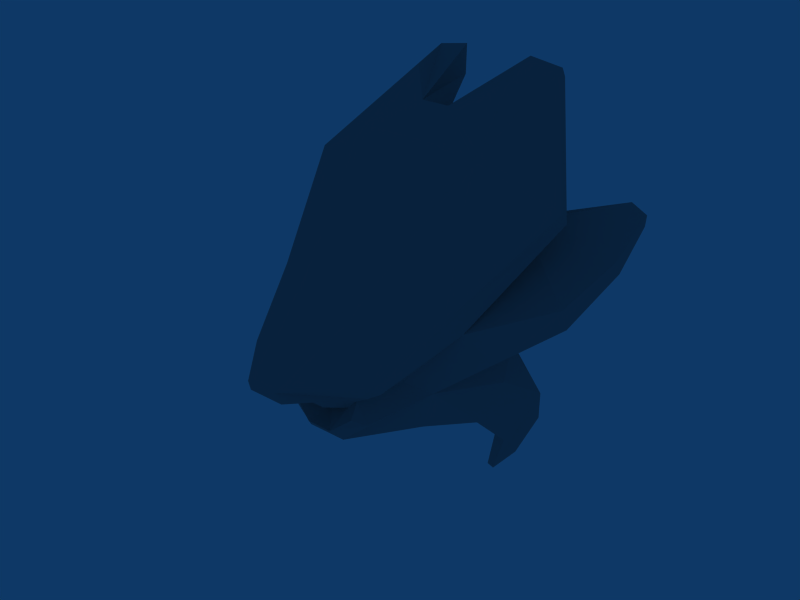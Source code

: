 # Source: newTurret.blend  (saved by Blender 2.49.2; exported with 4.5.12 LTS)
import bpy
from mathutils import Matrix  # noqa: F401  (used for matrix-valued properties, if any)

bpy.ops.wm.read_factory_settings(use_empty=True)
scene = bpy.context.scene
scene.name = 'Scene'

# ---- collections
col_collection_1 = bpy.data.collections.new('Collection 1'); scene.collection.children.link(col_collection_1)

# ---- materials (node trees are filled in below, after node groups)
mat_15___default = bpy.data.materials.new('15___Default')
mat_15___default.alpha_threshold = 0.0
mat_15___default.diffuse_color = (0.5882, 0.5882, 0.5882, 1.0)
mat_15___default.specular_color = (0.0, 0.0, 0.0)
mat_15___default.roughness = 0.5

# ---- material node trees

# ---- world
world_world = bpy.data.worlds.new('World'); scene.world = world_world
world_world.color = (0.05656, 0.2208, 0.4)
world_world.use_sun_shadow = False
world_world.sun_shadow_jitter_overblur = 0.0
world_world.cycles.sampling_method = 'MANUAL'
world_world.cycles.sample_map_resolution = 256

# ---- meshes
me_turrettest = bpy.data.meshes.new('turretTest')
me_turrettest.from_pydata([(0.06155, -0.7278, 0.1483), (0.2742, -0.4844, 0.1273), (0.5705, 0.2211, 0.6358), (0.2707, 0.09827, 0.8098), (0.2036, 0.3743, 1.004), (0.2867, 0.6242, 1.024), (0.05855, 0.2196, 0.928), (0.1494, 0.6094, 0.9263), (0.149, 0.6118, 1.049), (0.1852, 0.3048, 0.4765), (-0.001474, 0.1619, 0.4994), (0.2719, 0.6695, 0.9775), (0.5672, 0.2631, 0.5823), (0.3715, 0.2859, 0.5314), (0.2117, -0.4203, 0.03582), (0.07405, -0.7071, 0.09789), (-0.001474, -0.5057, 0.08085), (0.1182, -0.4507, 0.03983), (0.03303, -0.5029, 0.004624), (0.1038, -0.4078, -0.05077), (0.02967, -0.4585, -0.05472), (-0.001474, -0.3797, -0.09479), (0.3999, -0.1137, 0.2331), (0.3825, -0.2066, 0.3114), (0.2792, -0.4259, 0.08312), (0.2375, -0.2559, 0.04341), (0.595, 0.6879, 0.5423), (0.5334, 0.7237, 0.5066), (0.6248, 0.1787, 0.2869), (0.6571, 0.702, 0.4997), (0.3153, -0.1726, -0.01961), (0.6322, 0.2068, 0.1984), (0.6745, 0.4609, 0.3938), (0.674, 0.4928, 0.3329), (0.6354, 0.7375, 0.4354), (0.4797, -0.01337, 0.09858), (0.3693, 0.2486, 0.02655), (0.2194, 0.4627, 0.438), (0.001059, 0.5162, 0.3715), (0.5437, 0.7612, 0.402), (0.3355, 0.4689, 0.1158), (0.1521, -0.4092, -0.002048), (0.1937, -0.4074, -0.09426), (0.3961, 0.1702, -0.0978), (0.3983, 0.4384, -0.276), (0.08083, -0.412, -0.1981), (0.2646, -0.1666, -0.1869), (0.3453, 0.06945, -0.2534), (0.3521, 0.2559, -0.4324), (0.1402, -0.4305, -0.07978), (0.05331, -0.4543, -0.1512), (0.179, -0.0009613, -0.1817), (0.2908, 0.1118, -0.2716), (0.3027, 0.2614, -0.4238), (0.1289, -0.1375, -0.1727), (0.3562, 0.5057, -0.4452), (0.2427, 0.3479, -0.6691), (0.2746, 0.4667, -0.6356), (0.3251, 0.4539, -0.2454), (0.3122, 0.3299, -0.00722), (0.2675, 0.506, -0.4162), (0.185, 0.4723, -0.6172), (0.2112, 0.352, -0.6615), (0.2824, 0.3845, -0.2505), (0.244, 0.2836, -0.142), (0.06917, 0.3949, -0.2041), (-0.001474, 0.4052, -0.1852), (0.06277, 0.283, -0.3593), (0.06346, 0.04496, -0.3273), (-0.0645, -0.7278, 0.1483), (-0.2772, -0.4844, 0.1273), (-0.5734, 0.2211, 0.6358), (-0.2736, 0.09827, 0.8098), (-0.2065, 0.3743, 1.004), (-0.2897, 0.6242, 1.024), (-0.06149, 0.2196, 0.928), (0.0008219, 0.2704, 0.8424), (-0.1523, 0.6094, 0.9263), (-0.1519, 0.6118, 1.049), (-0.1881, 0.3048, 0.4765), (-0.2748, 0.6695, 0.9775), (-0.5701, 0.2631, 0.5823), (-0.3745, 0.2859, 0.5314), (-0.2146, -0.4203, 0.03582), (-0.077, -0.7071, 0.09789), (-0.1211, -0.4507, 0.03983), (-0.03598, -0.5029, 0.004624), (-0.1068, -0.4078, -0.05077), (-0.03262, -0.4585, -0.05472), (-0.4028, -0.1137, 0.2331), (-0.3854, -0.2066, 0.3114), (-0.2822, -0.4259, 0.08312), (-0.2404, -0.2559, 0.04341), (-0.598, 0.6879, 0.5423), (-0.5363, 0.7237, 0.5066), (-0.6278, 0.1787, 0.2869), (-0.6601, 0.702, 0.4997), (-0.3183, -0.1726, -0.01961), (-0.6352, 0.2068, 0.1984), (-0.6775, 0.4609, 0.3938), (-0.677, 0.4928, 0.3329), (-0.6383, 0.7375, 0.4354), (-0.4827, -0.01337, 0.09858), (-0.3723, 0.2486, 0.02655), (-0.2223, 0.4627, 0.438), (-0.5466, 0.7612, 0.402), (-0.3385, 0.4689, 0.1158), (-0.155, -0.4092, -0.002048), (-0.1967, -0.4074, -0.09426), (-0.399, 0.1702, -0.0978), (-0.4013, 0.4384, -0.276), (-0.08378, -0.412, -0.1981), (-0.2675, -0.1666, -0.1869), (-0.3482, 0.06945, -0.2534), (-0.355, 0.2559, -0.4324), (-0.1432, -0.4305, -0.07978), (-0.05251, -0.456, -0.1473), (-0.1819, -0.0009613, -0.1817), (-0.2937, 0.1118, -0.2716), (-0.3057, 0.2614, -0.4238), (-0.1319, -0.1375, -0.1727), (-0.3592, 0.5057, -0.4452), (-0.2457, 0.3479, -0.6691), (-0.2775, 0.4667, -0.6356), (-0.3281, 0.4539, -0.2454), (-0.3152, 0.3299, -0.00722), (-0.2705, 0.506, -0.4162), (-0.1879, 0.4723, -0.6172), (-0.2141, 0.352, -0.6615), (-0.2853, 0.3845, -0.2505), (-0.2469, 0.2836, -0.142), (-0.07212, 0.3949, -0.2041), (-0.06571, 0.283, -0.3593), (-0.06641, 0.04496, -0.3273)], [], [(23, 2, 3), (3, 2, 5, 4), (76, 6, 8, 7), (7, 9, 10, 76), (13, 9, 7, 11), (11, 12, 13), (2, 12, 11, 5), (8, 5, 11, 7), (4, 5, 8, 6), (6, 3, 4), (0, 15, 14, 1), (14, 15, 16, 17), (17, 16, 18), (19, 18, 20), (20, 21, 19), (18, 19, 17), (41, 14, 17), (3, 0, 1, 23), (23, 22, 12, 2), (1, 24, 22, 23), (24, 1, 14), (22, 24, 14, 25), (9, 13, 26, 27), (13, 12, 22), (32, 29, 26, 13), (28, 13, 22), (25, 30, 22), (35, 31, 28, 22), (13, 28, 32), (32, 28, 31, 33), (33, 34, 29, 32), (22, 30, 35), (35, 30, 36), (36, 31, 35), (27, 26, 29, 34), (27, 37, 9), (10, 9, 37, 38), (37, 27, 39, 40), (38, 37, 40), (39, 27, 34), (40, 39, 34, 33), (40, 33, 31, 36), (17, 19, 41), (41, 25, 14), (30, 25, 41, 42), (30, 43, 36), (36, 43, 44), (45, 46, 30, 42), (47, 43, 30, 46), (48, 44, 43, 47), (41, 49, 42), (42, 49, 50, 45), (41, 19, 49), (50, 49, 19, 21), (46, 51, 52, 47), (47, 52, 53, 48), (54, 51, 46), (46, 45, 54), (56, 55, 44, 48), (57, 55, 56), (59, 36, 44, 58), (55, 60, 58, 44), (57, 61, 60, 55), (62, 56, 48, 53), (57, 56, 62, 61), (53, 60, 61, 62), (63, 58, 60), (60, 53, 52, 63), (63, 64, 59, 58), (64, 63, 52, 51), (38, 40, 65, 66), (59, 40, 36), (65, 40, 59, 64), (64, 67, 65), (67, 64, 51, 68), (68, 51, 54), (72, 71, 90), (73, 74, 71, 72), (77, 78, 75, 76), (76, 10, 79, 77), (80, 77, 79, 82), (82, 81, 80), (74, 80, 81, 71), (77, 80, 74, 78), (75, 78, 74, 73), (73, 72, 75), (84, 69, 70, 83), (85, 16, 84, 83), (86, 16, 85), (88, 86, 87), (87, 21, 88), (85, 87, 86), (85, 83, 107), (90, 70, 69, 72), (71, 81, 89, 90), (90, 89, 91, 70), (83, 70, 91), (92, 83, 91, 89), (94, 93, 82, 79), (89, 81, 82), (82, 93, 96, 99), (89, 82, 95), (89, 97, 92), (89, 95, 98, 102), (99, 95, 82), (100, 98, 95, 99), (99, 96, 101, 100), (102, 97, 89), (103, 97, 102), (102, 98, 103), (101, 96, 93, 94), (79, 104, 94), (38, 104, 79, 10), (106, 105, 94, 104), (106, 104, 38), (101, 94, 105), (100, 101, 105, 106), (103, 98, 100, 106), (107, 87, 85), (83, 92, 107), (108, 107, 92, 97), (103, 109, 97), (110, 109, 103), (108, 97, 112, 111), (112, 97, 109, 113), (113, 109, 110, 114), (108, 115, 107), (111, 116, 115, 108), (115, 87, 107), (21, 87, 115, 116), (113, 118, 117, 112), (114, 119, 118, 113), (112, 117, 120), (111, 112, 120), (114, 110, 121, 122), (122, 121, 123), (124, 110, 103, 125), (110, 124, 126, 121), (121, 126, 127, 123), (119, 114, 122, 128), (127, 128, 122, 123), (128, 127, 126, 119), (126, 124, 129), (129, 118, 119, 126), (124, 125, 130, 129), (117, 118, 129, 130), (66, 131, 106, 38), (103, 106, 125), (130, 125, 106, 131), (131, 132, 130), (133, 117, 130, 132), (120, 117, 133), (18, 16, 86), (20, 88, 21), (20, 18, 86, 88), (15, 0, 69, 84), (15, 84, 16), (69, 0, 3, 72), (6, 75, 72, 3), (76, 75, 6), (66, 65, 67), (132, 131, 66), (132, 66, 67), (68, 133, 132, 67), (116, 50, 21), (45, 50, 116, 111), (54, 120, 133, 68), (54, 45, 111, 120)])
me_turrettest.polygons.foreach_set('material_index', [1, 1, 1, 1, 1, 1, 1, 1, 1, 1, 1, 1, 1, 1, 1, 1, 1, 1, 1, 1, 1, 1, 1, 1, 1, 1, 1, 1, 1, 1, 1, 1, 1, 1, 1, 1, 1, 1, 1, 1, 1, 1, 1, 1, 1, 1, 1, 1, 1, 1, 1, 1, 1, 1, 1, 1, 1, 1, 1, 1, 1, 1, 1, 1, 1, 1, 1, 1, 1, 1, 1, 1, 1, 1, 1, 1, 1, 1, 1, 1, 1, 1, 1, 1, 1, 1, 1, 1, 1, 1, 1, 1, 1, 1, 1, 1, 1, 1, 1, 1, 1, 1, 1, 1, 1, 1, 1, 1, 1, 1, 1, 1, 1, 1, 1, 1, 1, 1, 1, 1, 1, 1, 1, 1, 1, 1, 1, 1, 1, 1, 1, 1, 1, 1, 1, 1, 1, 1, 1, 1, 1, 1, 1, 1, 1, 1, 1, 1, 1, 1, 1, 1, 1, 1, 1, 1, 1, 1, 1, 1, 1, 1, 1, 1, 1, 1, 1, 1])
_uv = me_turrettest.uv_layers.new(name='UVTex')
_uv.uv.foreach_set('vector', [0.3661, 0.6178, 0.4198, 0.7749, 0.3115, 0.7863, 0.3115, 0.7863, 0.4198, 0.7749, 0.3552, 0.9435, 0.3072, 0.884, 0.2316, 0.8738, 0.2514, 0.8464, 0.3229, 0.9455, 0.3082, 0.9663, 0.5161, 0.5452, 0.5686, 0.7068, 0.5037, 0.7272, 0.4587, 0.6386, 0.6049, 0.6685, 0.5686, 0.7068, 0.5161, 0.5452, 0.5403, 0.5108, 0.5403, 0.5108, 0.6625, 0.6512, 0.6049, 0.6685, 0.4198, 0.7749, 0.4385, 0.7753, 0.3623, 0.9571, 0.3552, 0.9435, 0.3229, 0.9455, 0.3552, 0.9435, 0.3623, 0.9571, 0.3082, 0.9663, 0.3072, 0.884, 0.3552, 0.9435, 0.3229, 0.9455, 0.2514, 0.8464, 0.2514, 0.8464, 0.3115, 0.7863, 0.3072, 0.884, 0.2498, 0.4733, 0.2581, 0.462, 0.3536, 0.4916, 0.3304, 0.5206, 0.2541, 0.09952, 0.2913, 0.009353, 0.3176, 0.06643, 0.2794, 0.08973, 0.2794, 0.08973, 0.3176, 0.06643, 0.3091, 0.08684, 0.2872, 0.1185, 0.3091, 0.08684, 0.3103, 0.1043, 0.3103, 0.1043, 0.3206, 0.1239, 0.2872, 0.1185, 0.3091, 0.08684, 0.2872, 0.1185, 0.2794, 0.08973, 0.267, 0.1116, 0.2541, 0.09952, 0.2794, 0.08973, 0.3115, 0.7863, 0.2498, 0.4733, 0.3304, 0.5206, 0.3661, 0.6178, 0.3661, 0.6178, 0.4027, 0.6157, 0.4385, 0.7753, 0.4198, 0.7749, 0.3304, 0.5206, 0.3516, 0.518, 0.4027, 0.6157, 0.3661, 0.6178, 0.3516, 0.518, 0.3304, 0.5206, 0.3536, 0.4916, 0.151, 0.111, 0.2428, 0.08362, 0.2541, 0.09952, 0.2168, 0.1345, 0.5686, 0.7068, 0.6049, 0.6685, 0.7319, 0.6551, 0.7276, 0.6771, 0.9155, 0.7672, 0.9748, 0.7774, 0.8896, 0.9013, 0.8062, 0.7532, 0.7903, 0.6797, 0.8145, 0.6731, 0.9155, 0.7672, 0.8308, 0.8332, 0.9155, 0.7672, 0.8896, 0.9013, 0.2168, 0.1345, 0.1924, 0.174, 0.151, 0.111, 0.8333, 0.9114, 0.8108, 0.844, 0.8308, 0.8332, 0.8896, 0.9013, 0.9155, 0.7672, 0.8308, 0.8332, 0.8062, 0.7532, 0.8062, 0.7532, 0.8308, 0.8332, 0.8108, 0.844, 0.7894, 0.7596, 0.7894, 0.7596, 0.7655, 0.6877, 0.7903, 0.6797, 0.8062, 0.7532, 0.151, 0.111, 0.1924, 0.174, 0.1238, 0.158, 0.1238, 0.158, 0.1924, 0.174, 0.07502, 0.233, 0.7482, 0.901, 0.8108, 0.844, 0.8333, 0.9114, 0.7276, 0.6771, 0.7319, 0.6551, 0.7553, 0.6544, 0.7628, 0.6765, 0.7276, 0.6771, 0.6216, 0.7386, 0.5686, 0.7068, 0.5037, 0.7272, 0.5686, 0.7068, 0.6216, 0.7386, 0.5801, 0.7849, 0.6216, 0.7386, 0.7276, 0.6771, 0.7427, 0.6996, 0.6955, 0.8327, 0.5801, 0.7849, 0.6216, 0.7386, 0.6955, 0.8327, 0.7427, 0.6996, 0.7276, 0.6771, 0.7628, 0.6765, 0.6955, 0.8327, 0.7427, 0.6996, 0.7655, 0.6877, 0.7894, 0.7596, 0.6955, 0.8327, 0.7894, 0.7596, 0.8108, 0.844, 0.7482, 0.901, 0.2794, 0.08973, 0.2872, 0.1185, 0.267, 0.1116, 0.267, 0.1116, 0.2168, 0.1345, 0.2541, 0.09952, 0.1924, 0.174, 0.2168, 0.1345, 0.267, 0.1116, 0.2667, 0.1411, 0.1924, 0.174, 0.1197, 0.2526, 0.07502, 0.233, 0.07502, 0.233, 0.1197, 0.2526, 0.08083, 0.3346, 0.3008, 0.1595, 0.2327, 0.2179, 0.1924, 0.174, 0.2667, 0.1411, 0.1814, 0.2821, 0.1197, 0.2526, 0.1924, 0.174, 0.2327, 0.2179, 0.1492, 0.3581, 0.08083, 0.3346, 0.1197, 0.2526, 0.1814, 0.2821, 0.267, 0.1116, 0.2792, 0.1312, 0.2667, 0.1411, 0.2667, 0.1411, 0.2792, 0.1312, 0.307, 0.1464, 0.3008, 0.1595, 0.267, 0.1116, 0.2872, 0.1185, 0.2792, 0.1312, 0.307, 0.1464, 0.2792, 0.1312, 0.2872, 0.1185, 0.3206, 0.1239, 0.2327, 0.2179, 0.2513, 0.2734, 0.1987, 0.3056, 0.1814, 0.2821, 0.1814, 0.2821, 0.1987, 0.3056, 0.165, 0.3661, 0.1492, 0.3581, 0.2804, 0.2332, 0.2513, 0.2734, 0.2327, 0.2179, 0.2327, 0.2179, 0.3008, 0.1595, 0.2804, 0.2332, 0.1336, 0.4422, 0.0759, 0.3834, 0.08083, 0.3346, 0.1492, 0.3581, 0.09965, 0.4348, 0.0759, 0.3834, 0.1336, 0.4422, 0.04234, 0.263, 0.07502, 0.233, 0.08083, 0.3346, 0.06111, 0.3337, 0.0759, 0.3834, 0.05201, 0.39, 0.06111, 0.3337, 0.08083, 0.3346, 0.09965, 0.4348, 0.08592, 0.4545, 0.05201, 0.39, 0.0759, 0.3834, 0.13, 0.4411, 0.1336, 0.4422, 0.1492, 0.3581, 0.165, 0.3661, 0.09965, 0.4348, 0.1336, 0.4422, 0.1288, 0.4538, 0.08592, 0.4545, 0.165, 0.3661, 0.2026, 0.4298, 0.155, 0.4617, 0.13, 0.4411, 0.03942, 0.3305, 0.06111, 0.3337, 0.05201, 0.39, 0.2026, 0.4298, 0.165, 0.3661, 0.1987, 0.3056, 0.221, 0.3848, 0.03942, 0.3305, 0.03247, 0.2957, 0.04234, 0.263, 0.06111, 0.3337, 0.2425, 0.3641, 0.221, 0.3848, 0.1987, 0.3056, 0.2513, 0.2734, 0.5801, 0.7849, 0.6955, 0.8327, 0.6196, 0.9338, 0.603, 0.9393, 0.7099, 0.9014, 0.6955, 0.8327, 0.7482, 0.901, 0.6196, 0.9338, 0.6955, 0.8327, 0.7099, 0.9014, 0.6726, 0.9097, 0.2425, 0.3641, 0.319, 0.3565, 0.3037, 0.4063, 0.319, 0.3565, 0.2425, 0.3641, 0.2513, 0.2734, 0.3099, 0.2931, 0.3099, 0.2931, 0.2513, 0.2734, 0.2804, 0.2332, 0.1517, 0.7857, 0.04342, 0.7734, 0.09838, 0.6167, 0.1552, 0.8833, 0.1068, 0.9425, 0.04342, 0.7734, 0.1517, 0.7857, 0.1536, 0.9656, 0.1392, 0.9448, 0.2113, 0.8462, 0.2316, 0.8738, 0.7865, 0.0394, 0.8405, 0.123, 0.7906, 0.1692, 0.6763, 0.04346, 0.6343, 0.0474, 0.6763, 0.04346, 0.7906, 0.1692, 0.7396, 0.1813, 0.7396, 0.1813, 0.6962, 0.2229, 0.6343, 0.0474, 0.1068, 0.9425, 0.09958, 0.956, 0.0248, 0.7736, 0.04342, 0.7734, 0.1536, 0.9656, 0.09958, 0.956, 0.1068, 0.9425, 0.1392, 0.9448, 0.2113, 0.8462, 0.1392, 0.9448, 0.1068, 0.9425, 0.1552, 0.8833, 0.1552, 0.8833, 0.1517, 0.7857, 0.2113, 0.8462, 0.2076, 0.4618, 0.2158, 0.4732, 0.1348, 0.5198, 0.1119, 0.4906, 0.358, 0.08557, 0.3176, 0.06643, 0.3377, 0.006898, 0.3842, 0.09262, 0.3282, 0.08584, 0.3176, 0.06643, 0.358, 0.08557, 0.3289, 0.1033, 0.3282, 0.08584, 0.3533, 0.115, 0.3533, 0.115, 0.3206, 0.1239, 0.3289, 0.1033, 0.358, 0.08557, 0.3533, 0.115, 0.3282, 0.08584, 0.358, 0.08557, 0.3842, 0.09262, 0.3727, 0.106, 0.09838, 0.6167, 0.1348, 0.5198, 0.2158, 0.4732, 0.1517, 0.7857, 0.04342, 0.7734, 0.0248, 0.7736, 0.06184, 0.6143, 0.09838, 0.6167, 0.09838, 0.6167, 0.06184, 0.6143, 0.1137, 0.5171, 0.1348, 0.5198, 0.1119, 0.4906, 0.1348, 0.5198, 0.1137, 0.5171, 0.4251, 0.1233, 0.3842, 0.09262, 0.3935, 0.07559, 0.4949, 0.08718, 0.6841, 0.2906, 0.6628, 0.2832, 0.7396, 0.1813, 0.7906, 0.1692, 0.7919, 0.5442, 0.6418, 0.553, 0.6639, 0.497, 0.6639, 0.497, 0.636, 0.3618, 0.6541, 0.3447, 0.7088, 0.3963, 0.7919, 0.5442, 0.6639, 0.497, 0.7643, 0.4588, 0.4949, 0.08718, 0.4538, 0.1598, 0.4251, 0.1233, 0.7919, 0.5442, 0.7643, 0.4588, 0.784, 0.4473, 0.8298, 0.5018, 0.7088, 0.3963, 0.7643, 0.4588, 0.6639, 0.497, 0.723, 0.3854, 0.784, 0.4473, 0.7643, 0.4588, 0.7088, 0.3963, 0.7088, 0.3963, 0.6541, 0.3447, 0.6738, 0.3278, 0.723, 0.3854, 0.5201, 0.1361, 0.4538, 0.1598, 0.4949, 0.08718, 0.5773, 0.2051, 0.4538, 0.1598, 0.5201, 0.1361, 0.8298, 0.5018, 0.784, 0.4473, 0.8652, 0.4234, 0.6658, 0.3207, 0.6505, 0.3031, 0.6628, 0.2832, 0.6841, 0.2906, 0.7906, 0.1692, 0.7913, 0.231, 0.6841, 0.2906, 0.8539, 0.218, 0.7913, 0.231, 0.7906, 0.1692, 0.8405, 0.123, 0.8342, 0.3428, 0.6958, 0.3147, 0.6841, 0.2906, 0.7913, 0.231, 0.8342, 0.3428, 0.7913, 0.231, 0.8539, 0.218, 0.6658, 0.3207, 0.6841, 0.2906, 0.6958, 0.3147, 0.723, 0.3854, 0.6738, 0.3278, 0.6958, 0.3147, 0.8342, 0.3428, 0.8652, 0.4234, 0.784, 0.4473, 0.723, 0.3854, 0.8342, 0.3428, 0.3727, 0.106, 0.3533, 0.115, 0.358, 0.08557, 0.3842, 0.09262, 0.4251, 0.1233, 0.3727, 0.106, 0.3763, 0.1353, 0.3727, 0.106, 0.4251, 0.1233, 0.4538, 0.1598, 0.5773, 0.2051, 0.5348, 0.2295, 0.4538, 0.1598, 0.5826, 0.3067, 0.5348, 0.2295, 0.5773, 0.2051, 0.3763, 0.1353, 0.4538, 0.1598, 0.4186, 0.2078, 0.3445, 0.1573, 0.4186, 0.2078, 0.4538, 0.1598, 0.5348, 0.2295, 0.4767, 0.2658, 0.4767, 0.2658, 0.5348, 0.2295, 0.5826, 0.3067, 0.5171, 0.3377, 0.3763, 0.1353, 0.3627, 0.1268, 0.3727, 0.106, 0.3445, 0.1573, 0.3359, 0.144, 0.3627, 0.1268, 0.3763, 0.1353, 0.3627, 0.1268, 0.3533, 0.115, 0.3727, 0.106, 0.3206, 0.1239, 0.3533, 0.115, 0.3627, 0.1268, 0.3359, 0.144, 0.4767, 0.2658, 0.462, 0.2911, 0.4062, 0.2649, 0.4186, 0.2078, 0.5171, 0.3377, 0.5022, 0.3475, 0.462, 0.2911, 0.4767, 0.2658, 0.4186, 0.2078, 0.4062, 0.2649, 0.3728, 0.2281, 0.3445, 0.1573, 0.4186, 0.2078, 0.3728, 0.2281, 0.5171, 0.3377, 0.5826, 0.3067, 0.5927, 0.3547, 0.5418, 0.4195, 0.5418, 0.4195, 0.5927, 0.3547, 0.5748, 0.4084, 0.6021, 0.3035, 0.5826, 0.3067, 0.5773, 0.2051, 0.6136, 0.231, 0.5826, 0.3067, 0.6021, 0.3035, 0.6172, 0.3586, 0.5927, 0.3547, 0.5927, 0.3547, 0.6172, 0.3586, 0.5906, 0.4265, 0.5748, 0.4084, 0.5022, 0.3475, 0.5171, 0.3377, 0.5418, 0.4195, 0.5453, 0.4181, 0.5906, 0.4265, 0.5479, 0.4305, 0.5418, 0.4195, 0.5748, 0.4084, 0.5453, 0.4181, 0.5228, 0.4413, 0.4719, 0.4149, 0.5022, 0.3475, 0.6172, 0.3586, 0.6021, 0.3035, 0.6234, 0.2981, 0.4485, 0.3723, 0.462, 0.2911, 0.5022, 0.3475, 0.4719, 0.4149, 0.6021, 0.3035, 0.6136, 0.231, 0.6268, 0.2627, 0.6234, 0.2981, 0.4062, 0.2649, 0.462, 0.2911, 0.4485, 0.3723, 0.4249, 0.3541, 0.9733, 0.3189, 0.96, 0.3302, 0.8342, 0.3428, 0.8539, 0.218, 0.8652, 0.4234, 0.8342, 0.3428, 0.8845, 0.386, 0.9123, 0.3631, 0.8845, 0.386, 0.8342, 0.3428, 0.96, 0.3302, 0.3686, 0.4027, 0.348, 0.3549, 0.4249, 0.3541, 0.3501, 0.2909, 0.4062, 0.2649, 0.4249, 0.3541, 0.348, 0.3549, 0.3728, 0.2281, 0.4062, 0.2649, 0.3501, 0.2909, 0.3091, 0.08684, 0.3176, 0.06643, 0.3282, 0.08584, 0.3103, 0.1043, 0.3289, 0.1033, 0.3206, 0.1239, 0.3103, 0.1043, 0.3091, 0.08684, 0.3282, 0.08584, 0.3289, 0.1033, 0.2581, 0.462, 0.2498, 0.4733, 0.2158, 0.4732, 0.2076, 0.4618, 0.2913, 0.009353, 0.3377, 0.006898, 0.3176, 0.06643, 0.2158, 0.4732, 0.2498, 0.4733, 0.3115, 0.7863, 0.1517, 0.7857, 0.2514, 0.8464, 0.2113, 0.8462, 0.1517, 0.7857, 0.3115, 0.7863, 0.2316, 0.8738, 0.2113, 0.8462, 0.2514, 0.8464, 0.3369, 0.418, 0.3037, 0.4063, 0.319, 0.3565, 0.348, 0.3549, 0.3686, 0.4027, 0.3369, 0.418, 0.348, 0.3549, 0.3369, 0.418, 0.319, 0.3565, 0.3099, 0.2931, 0.3501, 0.2909, 0.348, 0.3549, 0.319, 0.3565, 0.3359, 0.144, 0.307, 0.1464, 0.3206, 0.1239, 0.3008, 0.1595, 0.307, 0.1464, 0.3359, 0.144, 0.3445, 0.1573, 0.2804, 0.2332, 0.3728, 0.2281, 0.3501, 0.2909, 0.3099, 0.2931, 0.2804, 0.2332, 0.3008, 0.1595, 0.3445, 0.1573, 0.3728, 0.2281])
me_turrettest.materials.append(None)
me_turrettest.materials.append(mat_15___default)
me_turrettest.use_remesh_preserve_volume = False
me_turrettest.use_remesh_preserve_attributes = False
me_turrettest.use_mirror_vertex_groups = False
me_turrettest.update()

# ---- objects
ob_turrettest = bpy.data.objects.new('turretTest', me_turrettest)

# ---- transforms, parenting, visibility, modifiers, constraints
ob_turrettest.location = (0.0, -0.01075, 0.0)
ob_turrettest.lock_rotations_4d = False
ob_turrettest.empty_display_type = 'ARROWS'
ob_turrettest.lineart.crease_threshold = 0.0

# ---- collection membership
col_collection_1.objects.link(ob_turrettest)

# ---- scene / render settings (as saved in the file)
scene.frame_start = 1; scene.frame_end = 250; scene.frame_set(1)
scene.render.engine = 'BLENDER_EEVEE_NEXT'
scene.render.image_settings.file_format = 'JPEG'
scene.render.image_settings.color_mode = 'RGB'
scene.render.image_settings.compression = 90
scene.render.resolution_x = 800
scene.render.resolution_y = 600
scene.render.pixel_aspect_x = 100.0
scene.render.pixel_aspect_y = 100.0
scene.render.fps = 25
scene.render.dither_intensity = 0.0
scene.render.use_compositing = False
scene.render.use_sequencer = False
scene.render.bake_margin = 2
scene.render.bake_bias = 0.0
scene.render.use_stamp_time = False
scene.render.use_stamp_date = False
scene.render.use_stamp_frame = False
scene.render.use_stamp_camera = False
scene.render.use_stamp_scene = False
scene.render.use_stamp_filename = False
scene.render.use_stamp_render_time = False
scene.render.stamp_font_size = 0
scene.cycles.use_denoising = False
scene.cycles.samples = 10
scene.cycles.sampling_pattern = 'TABULATED_SOBOL'
scene.cycles.light_sampling_threshold = 0.0
scene.cycles.use_adaptive_sampling = False
scene.cycles.use_light_tree = False
scene.cycles.blur_glossy = 0.0
scene.cycles.volume_bounces = 1
scene.cycles.pixel_filter_type = 'GAUSSIAN'
scene.cycles.sample_clamp_indirect = 0.0
scene.view_settings.view_transform = 'Raw'
bpy.context.view_layer.update()

# ---- added for rendering (the .blend has no active camera): camera
cam_auto = bpy.data.cameras.new('AutoCamera')
cam_auto.lens = 50.0
cam_auto.sensor_width = 36.0
cam_auto.clip_end = 1000.0
ob_auto_camera = bpy.data.objects.new('AutoCamera', cam_auto)
scene.collection.objects.link(ob_auto_camera)
ob_auto_camera.location = (2.44591, -2.93089, 2.14785)
ob_auto_camera.rotation_euler = (1.09748, -7.21219e-08, 0.694738)
scene.camera = ob_auto_camera
bpy.context.view_layer.update()
